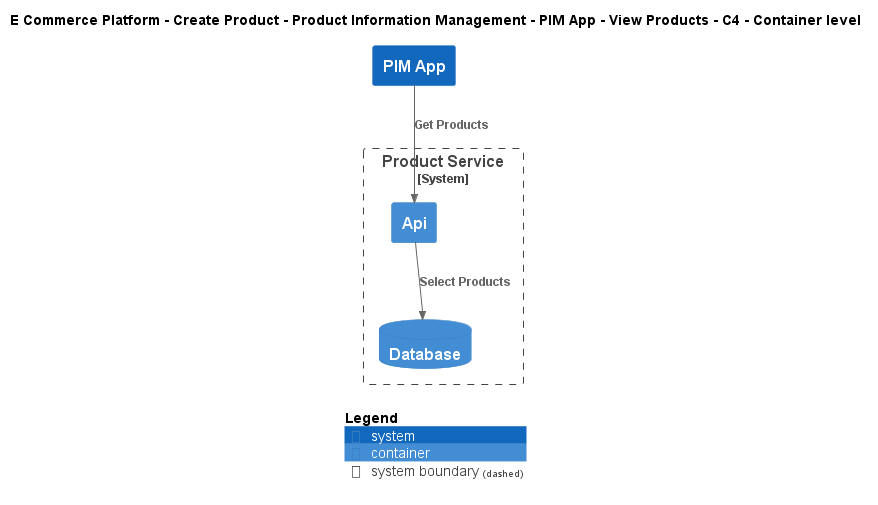

The diagram above was rendered by PlantUML. Its source (embedded in the PNG):
@startuml
!include ..\..\..\..\..\..\..\.c4s\C4_Container.puml

AddElementTag("c4interflow:lifecycle:new", $bgColor=green, $fontColor=#ffffff, $borderColor=green, $shadowing="False")
AddElementTag("c4interflow:lifecycle:changed", $bgColor=orange, $fontColor=#ffffff, $borderColor=orange, $shadowing="False")
AddElementTag("c4interflow:lifecycle:removed", $bgColor=red, $fontColor=#ffffff, $borderColor=red, $shadowing="False")

AddRelTag("c4interflow:lifecycle:new", $textColor=green, $lineColor=green)
AddRelTag("c4interflow:lifecycle:changed", $textColor=orange, $lineColor=orange)
AddRelTag("c4interflow:lifecycle:removed", $textColor=red, $lineColor=red)

SHOW_PERSON_PORTRAIT()
LAYOUT_TOP_DOWN()

skinparam linetype polyline

title E Commerce Platform - Create Product - Product Information Management - PIM App - View Products - C4 - Container level

System(ECommercePlatform.CreateProduct.ProductInformationManagement.SoftwareSystems.PIMApp, "PIM App", "")

System_Boundary(ECommercePlatform.CreateProduct.ProductInformationManagement.SoftwareSystems.ProductService, "Product Service") {
    Container(ECommercePlatform.CreateProduct.ProductInformationManagement.SoftwareSystems.ProductService.Containers.Api, "Api", "", "")
    ContainerDb(ECommercePlatform.CreateProduct.ProductInformationManagement.SoftwareSystems.ProductService.Containers.Database, "Database", "", "")
}

Rel(ECommercePlatform.CreateProduct.ProductInformationManagement.SoftwareSystems.PIMApp, ECommercePlatform.CreateProduct.ProductInformationManagement.SoftwareSystems.ProductService.Containers.Api, "Get Products")
Rel(ECommercePlatform.CreateProduct.ProductInformationManagement.SoftwareSystems.ProductService.Containers.Api, ECommercePlatform.CreateProduct.ProductInformationManagement.SoftwareSystems.ProductService.Containers.Database, "Select Products")


SHOW_LEGEND()
@enduml